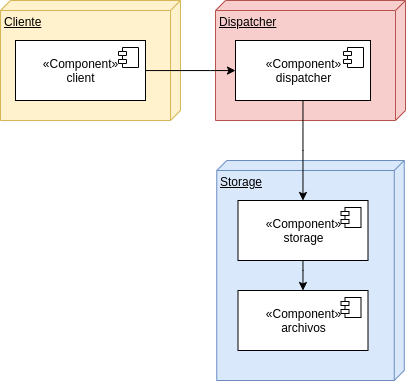

The diagram above was exported from draw.io. Its source (the exported page's mxGraphModel, read from the mxfile embedded in the PNG):
<mxGraphModel dx="1106" dy="769" grid="1" gridSize="10" guides="1" tooltips="1" connect="1" arrows="1" fold="1" page="1" pageScale="1" pageWidth="850" pageHeight="1100" math="0" shadow="0">
  <root>
    <mxCell id="XJRISN_2SwiGj17ay7-N-0" />
    <mxCell id="XJRISN_2SwiGj17ay7-N-1" parent="XJRISN_2SwiGj17ay7-N-0" />
    <mxCell id="6Hz3GxxloaSMe2XGLkPI-1" value="Cliente" style="verticalAlign=top;align=left;spacingTop=8;spacingLeft=2;spacingRight=12;shape=cube;size=10;direction=south;fontStyle=4;html=1;fillColor=#fff2cc;strokeColor=#d6b656;" parent="XJRISN_2SwiGj17ay7-N-1" vertex="1">
      <mxGeometry x="100" y="340" width="180" height="120" as="geometry" />
    </mxCell>
    <mxCell id="6Hz3GxxloaSMe2XGLkPI-0" value="Dispatcher" style="verticalAlign=top;align=left;spacingTop=8;spacingLeft=2;spacingRight=12;shape=cube;size=10;direction=south;fontStyle=4;html=1;fillColor=#f8cecc;strokeColor=#b85450;" parent="XJRISN_2SwiGj17ay7-N-1" vertex="1">
      <mxGeometry x="315" y="340" width="190" height="120" as="geometry" />
    </mxCell>
    <mxCell id="V1Ts3zlfwZA3WVrB23fY-16" value="Storage" style="verticalAlign=top;align=left;spacingTop=8;spacingLeft=2;spacingRight=12;shape=cube;size=10;direction=south;fontStyle=4;html=1;fillColor=#dae8fc;strokeColor=#6c8ebf;" parent="XJRISN_2SwiGj17ay7-N-1" vertex="1">
      <mxGeometry x="316.25" y="500" width="187.5" height="220" as="geometry" />
    </mxCell>
    <mxCell id="V1Ts3zlfwZA3WVrB23fY-22" style="edgeStyle=orthogonalEdgeStyle;rounded=0;orthogonalLoop=1;jettySize=auto;html=1;" parent="XJRISN_2SwiGj17ay7-N-1" source="V1Ts3zlfwZA3WVrB23fY-0" target="V1Ts3zlfwZA3WVrB23fY-17" edge="1">
      <mxGeometry relative="1" as="geometry">
        <Array as="points">
          <mxPoint x="403" y="490" />
          <mxPoint x="403" y="490" />
        </Array>
      </mxGeometry>
    </mxCell>
    <mxCell id="V1Ts3zlfwZA3WVrB23fY-0" value="«Component»&lt;br&gt;dispatcher" style="html=1;dropTarget=0;" parent="XJRISN_2SwiGj17ay7-N-1" vertex="1">
      <mxGeometry x="335" y="380" width="135" height="60" as="geometry" />
    </mxCell>
    <mxCell id="V1Ts3zlfwZA3WVrB23fY-1" value="" style="shape=module;jettyWidth=8;jettyHeight=4;" parent="V1Ts3zlfwZA3WVrB23fY-0" vertex="1">
      <mxGeometry x="1" width="20" height="20" relative="1" as="geometry">
        <mxPoint x="-27" y="7" as="offset" />
      </mxGeometry>
    </mxCell>
    <mxCell id="V1Ts3zlfwZA3WVrB23fY-30" style="edgeStyle=orthogonalEdgeStyle;rounded=0;orthogonalLoop=1;jettySize=auto;html=1;" parent="XJRISN_2SwiGj17ay7-N-1" source="V1Ts3zlfwZA3WVrB23fY-17" target="V1Ts3zlfwZA3WVrB23fY-19" edge="1">
      <mxGeometry relative="1" as="geometry">
        <Array as="points">
          <mxPoint x="402.5" y="610" />
          <mxPoint x="402.5" y="610" />
        </Array>
      </mxGeometry>
    </mxCell>
    <mxCell id="V1Ts3zlfwZA3WVrB23fY-17" value="«Component»&lt;br&gt;storage" style="html=1;dropTarget=0;" parent="XJRISN_2SwiGj17ay7-N-1" vertex="1">
      <mxGeometry x="337.5" y="540" width="130" height="60" as="geometry" />
    </mxCell>
    <mxCell id="V1Ts3zlfwZA3WVrB23fY-18" value="" style="shape=module;jettyWidth=8;jettyHeight=4;" parent="V1Ts3zlfwZA3WVrB23fY-17" vertex="1">
      <mxGeometry x="1" width="20" height="20" relative="1" as="geometry">
        <mxPoint x="-27" y="7" as="offset" />
      </mxGeometry>
    </mxCell>
    <mxCell id="V1Ts3zlfwZA3WVrB23fY-19" value="«Component»&lt;br&gt;archivos" style="html=1;dropTarget=0;" parent="XJRISN_2SwiGj17ay7-N-1" vertex="1">
      <mxGeometry x="337.5" y="630" width="130" height="60" as="geometry" />
    </mxCell>
    <mxCell id="V1Ts3zlfwZA3WVrB23fY-20" value="" style="shape=module;jettyWidth=8;jettyHeight=4;" parent="V1Ts3zlfwZA3WVrB23fY-19" vertex="1">
      <mxGeometry x="1" width="20" height="20" relative="1" as="geometry">
        <mxPoint x="-27" y="7" as="offset" />
      </mxGeometry>
    </mxCell>
    <mxCell id="V1Ts3zlfwZA3WVrB23fY-27" style="edgeStyle=orthogonalEdgeStyle;rounded=0;orthogonalLoop=1;jettySize=auto;html=1;" parent="XJRISN_2SwiGj17ay7-N-1" source="V1Ts3zlfwZA3WVrB23fY-25" target="V1Ts3zlfwZA3WVrB23fY-0" edge="1">
      <mxGeometry relative="1" as="geometry">
        <Array as="points">
          <mxPoint x="310" y="410" />
          <mxPoint x="310" y="410" />
        </Array>
      </mxGeometry>
    </mxCell>
    <mxCell id="V1Ts3zlfwZA3WVrB23fY-25" value="«Component»&lt;br&gt;client" style="html=1;dropTarget=0;" parent="XJRISN_2SwiGj17ay7-N-1" vertex="1">
      <mxGeometry x="115" y="380" width="130" height="60" as="geometry" />
    </mxCell>
    <mxCell id="V1Ts3zlfwZA3WVrB23fY-26" value="" style="shape=module;jettyWidth=8;jettyHeight=4;" parent="V1Ts3zlfwZA3WVrB23fY-25" vertex="1">
      <mxGeometry x="1" width="20" height="20" relative="1" as="geometry">
        <mxPoint x="-27" y="7" as="offset" />
      </mxGeometry>
    </mxCell>
  </root>
</mxGraphModel>